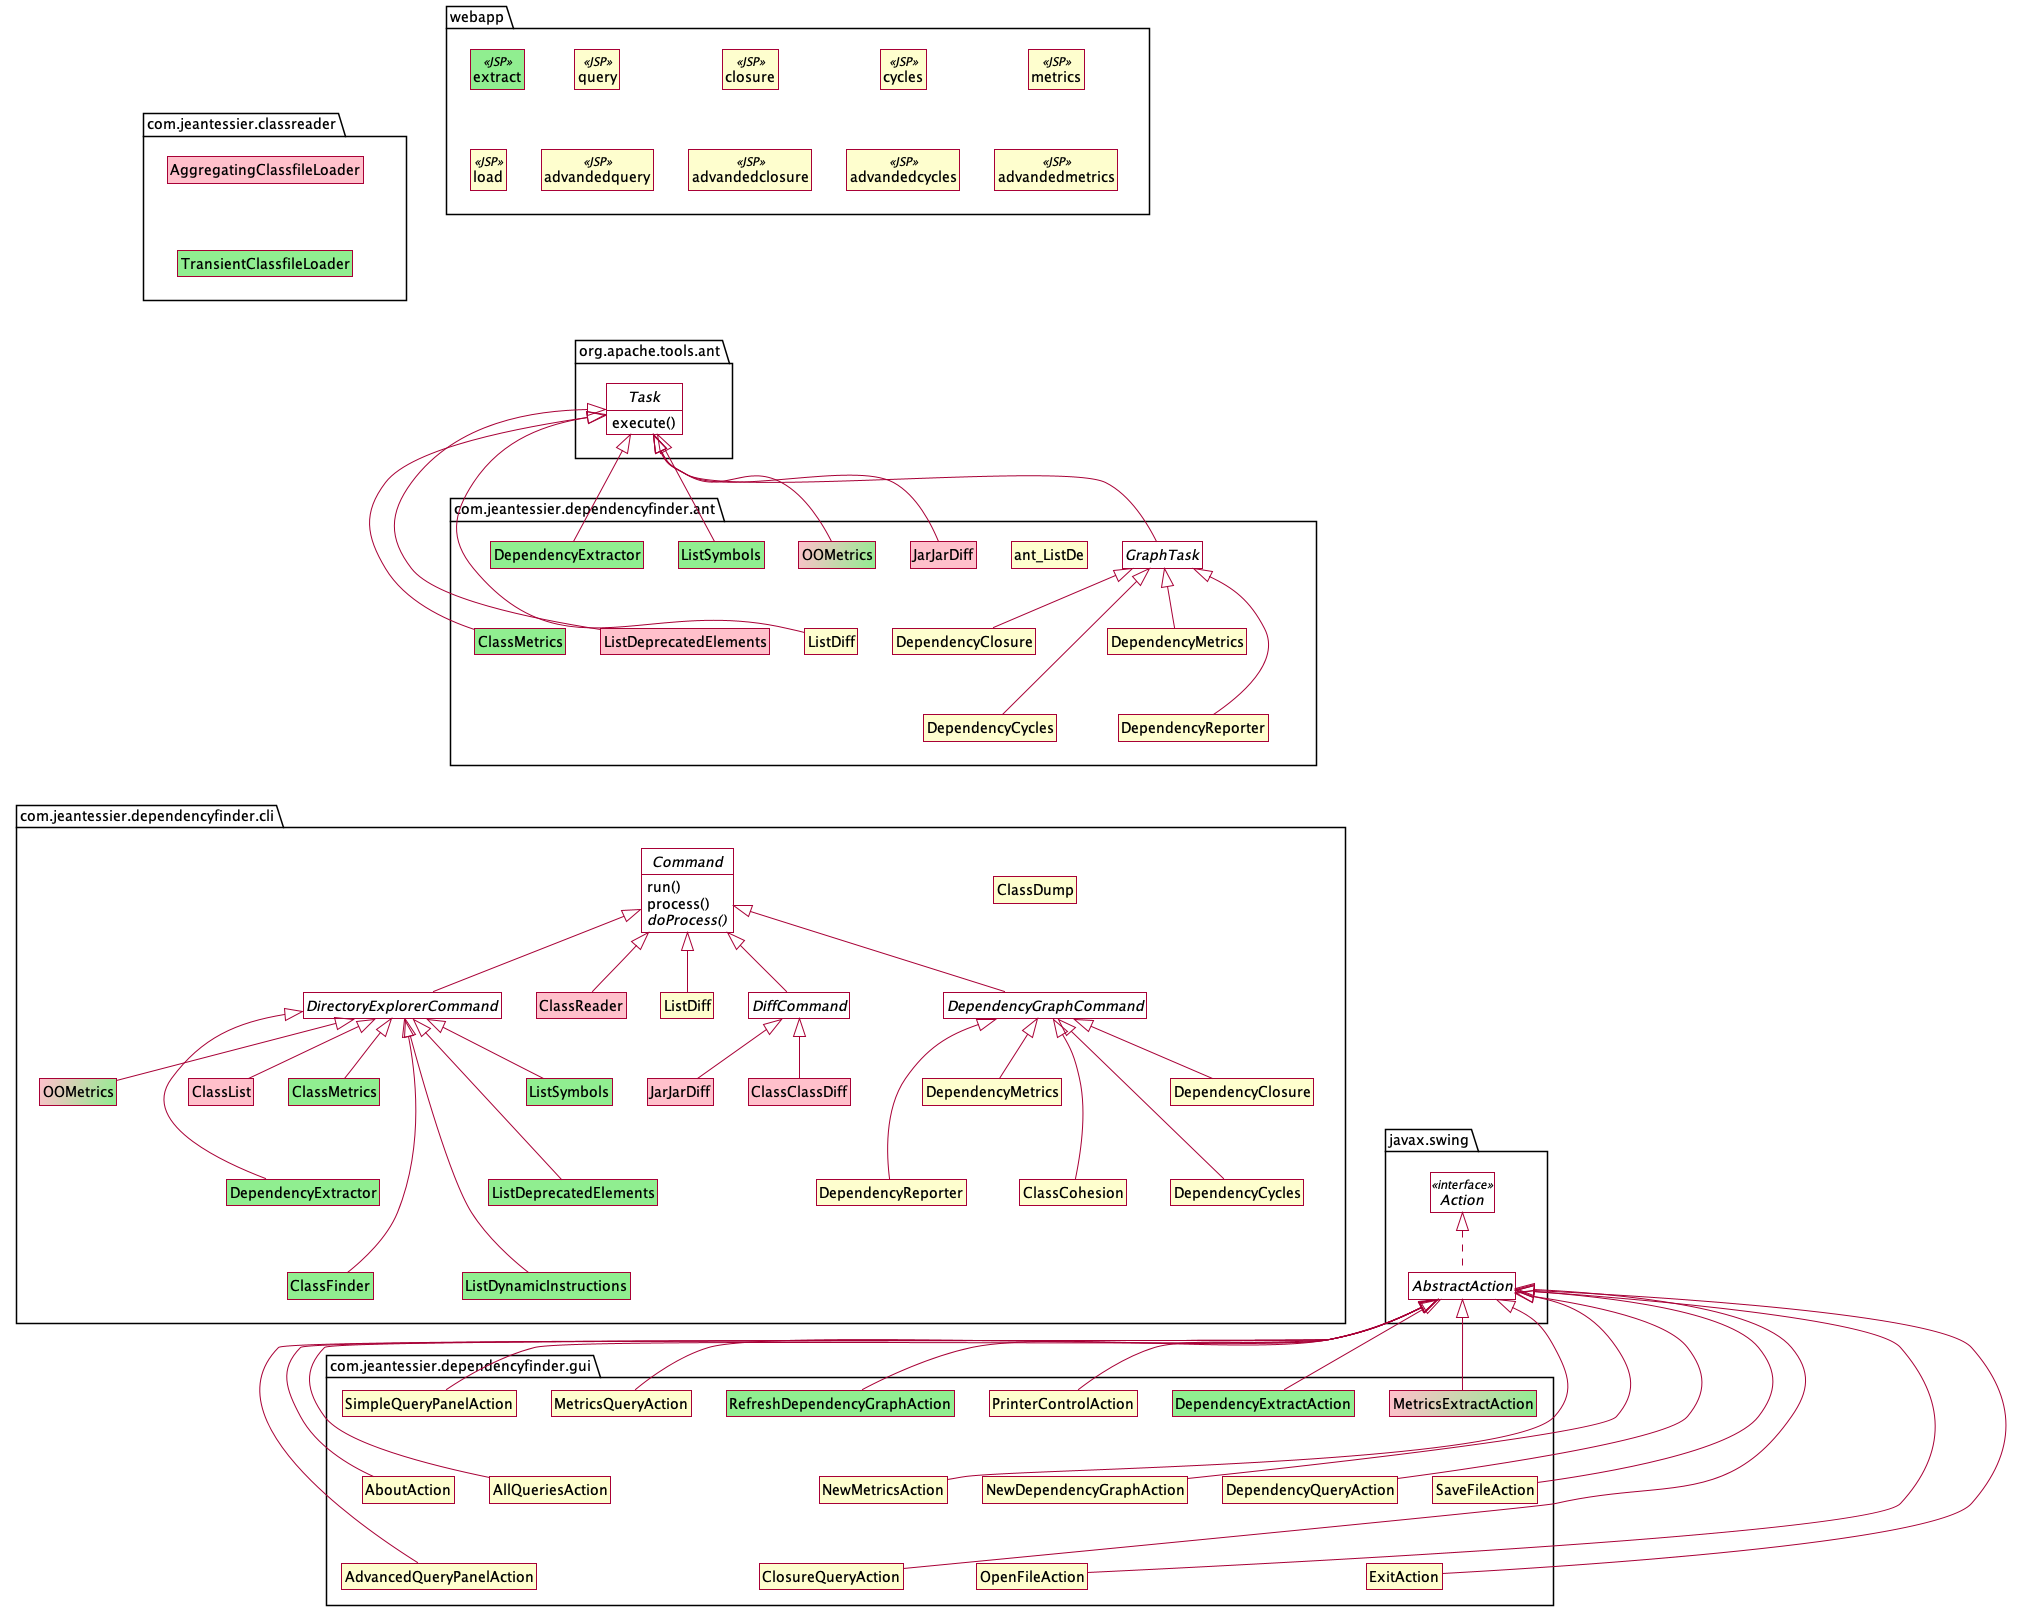

The diagram above was rendered by PlantUML. Its source (embedded in the PNG):
@startuml

skin rose
skinparam style strictuml
skinparam backgroundColor transparent

set separator none
hide empty members

package com.jeantessier.classreader {

    class AggregatingClassfileLoader #pink

    class TransientClassfileLoader #lightgreen

    AggregatingClassfileLoader -[hidden]-> TransientClassfileLoader

}

package org.apache.tools.ant {

    abstract Task #transparent {
        execute()
    }

}

package com.jeantessier.dependencyfinder.ant {

    abstract GraphTask #transparent
    Task <|-- GraphTask

    class "ClassMetrics" as ant_ClassMetrics #lightgreen
    Task <|-- ant_ClassMetrics

    class "DependencyClosure" as ant_DependencyClosure
    GraphTask <|-- ant_DependencyClosure

    class "DependencyCycles" as ant_DependencyCycles
    GraphTask <|-- ant_DependencyCycles

    class "DependencyExtractor" as ant_DependencyExtractor #lightgreen
    Task <|-- ant_DependencyExtractor

    class "DependencyMetrics" as ant_DependencyMetrics
    GraphTask <|-- ant_DependencyMetrics

    class "DependencyReporter" as ant_DependencyReporter
    GraphTask <|-- ant_DependencyReporter

    class "JarJarDiff" as ant_JarJarDiff #pink
    Task <|-- ant_JarJarDiff

    class "ListDeprecatedElements" as ant_ListDeprecatedElements #pink
    Task <|-- ant_ListDeprecatedElements

    class "ListDiff" as ant_ListDiff
    Task <|-- ant_ListDiff

    class "ListSymbols" as ant_ListSymbols #lightgreen
    Task <|-- ant_ListSymbols

    class "OOMetrics" as ant_OOMetrics #pink/lightgreen
    Task <|-- ant_OOMetrics

    ant_DependencyClosure -[hidden]-> ant_DependencyCycles
    ant_DependencyMetrics -[hidden]-> ant_DependencyReporter
    ant_JarJarDiff -[hidden]-> ant_ListDeprecatedElements
    ant_DependencyExtractor -[hidden]-> ant_ClassMetrics
    ant_ListDe -[hidden]-> ant_ListDiff

}

package com.jeantessier.dependencyfinder.cli {

    abstract Command #transparent {
        run()
        process()
        {abstract} doProcess()
    }

    abstract DiffCommand #transparent
    Command <|-- DiffCommand

    abstract DependencyGraphCommand #transparent
    Command <|-- DependencyGraphCommand

    abstract DirectoryExplorerCommand #transparent
    Command <|-- DirectoryExplorerCommand

    class "ClassClassDiff" as cli_ClassClassDiff #pink
    DiffCommand <|-- cli_ClassClassDiff

    class "ClassCohesion" as cli_ClassCohesion
    DependencyGraphCommand <|-- cli_ClassCohesion

    class "ClassDump" as cli_ClassDump

    class "ClassFinder" as cli_ClassFinder #lightgreen
    DirectoryExplorerCommand <|-- cli_ClassFinder

    class "ClassList" as cli_ClassList #pink
    DirectoryExplorerCommand <|-- cli_ClassList

    class "ClassMetrics" as cli_ClassMetrics #lightgreen
    DirectoryExplorerCommand <|-- cli_ClassMetrics

    class "ClassReader" as cli_ClassReader #pink
    Command <|-- cli_ClassReader

    class "DependencyClosure" as cli_DependencyClosure
    DependencyGraphCommand <|-- cli_DependencyClosure

    class "DependencyCycles" as cli_DependencyCycles
    DependencyGraphCommand <|-- cli_DependencyCycles

    class "DependencyExtractor" as cli_DependencyExtractor #lightgreen
    DirectoryExplorerCommand <|-- cli_DependencyExtractor

    class "DependencyMetrics" as cli_DependencyMetrics
    DependencyGraphCommand <|-- cli_DependencyMetrics

    class "DependencyReporter" as cli_DependencyReporter
    DependencyGraphCommand <|-- cli_DependencyReporter

    class "JarJarDiff" as cli_JarJarDiff #pink
    DiffCommand <|-- cli_JarJarDiff

    class "ListDeprecatedElements" as cli_ListDeprecatedElements #lightgreen
    DirectoryExplorerCommand <|-- cli_ListDeprecatedElements

    class "ListDiff" as cli_ListDiff
    Command <|-- cli_ListDiff

    class "ListDynamicInstructions" as cli_ListDynamicInstructions #lightgreen
    DirectoryExplorerCommand <|-- cli_ListDynamicInstructions

    class "ListSymbols" as cli_ListSymbols #lightgreen
    DirectoryExplorerCommand <|-- cli_ListSymbols

    class "OOMetrics" as cli_OOMetrics #pink/lightgreen
    DirectoryExplorerCommand <|-- cli_OOMetrics

    cli_DependencyClosure -[hidden]-> cli_DependencyCycles
    cli_DependencyMetrics -[hidden]-> cli_DependencyReporter
    cli_DependencyMetrics -[hidden]-> cli_ClassCohesion
    cli_ClassMetrics -[hidden]-> cli_DependencyExtractor
    cli_ListDeprecatedElements -[hidden]-> cli_ListDynamicInstructions
    cli_DependencyExtractor -[hidden]-> cli_ClassFinder
    cli_ListSymbols -[hidden]-> cli_ListDeprecatedElements

}

package javax.swing {

    interface Action <<interface>> #transparent

    abstract AbstractAction #transparent
    Action <|.. AbstractAction

}

package com.jeantessier.dependencyfinder.gui {

    class AboutAction
    AbstractAction <|-- AboutAction

    class AdvancedQueryPanelAction
    AbstractAction <|-- AdvancedQueryPanelAction

    class AllQueriesAction
    AbstractAction <|-- AllQueriesAction

    class ClosureQueryAction
    AbstractAction <|-- ClosureQueryAction

    class DependencyExtractAction #lightgreen
    AbstractAction <|-- DependencyExtractAction

    class DependencyQueryAction
    AbstractAction <|-- DependencyQueryAction

    class ExitAction
    AbstractAction <|-- ExitAction

    class MetricsExtractAction #pink/lightgreen
    AbstractAction <|-- MetricsExtractAction

    class MetricsQueryAction
    AbstractAction <|-- MetricsQueryAction

    class NewDependencyGraphAction
    AbstractAction <|-- NewDependencyGraphAction

    class NewMetricsAction
    AbstractAction <|-- NewMetricsAction

    class OpenFileAction
    AbstractAction <|-- OpenFileAction

    class PrinterControlAction
    AbstractAction <|-- PrinterControlAction

    class RefreshDependencyGraphAction #lightgreen
    AbstractAction <|-- RefreshDependencyGraphAction

    class SaveFileAction
    AbstractAction <|-- SaveFileAction

    class SimpleQueryPanelAction
    AbstractAction <|-- SimpleQueryPanelAction

    AboutAction -[hidden]-> AdvancedQueryPanelAction
    AllQueriesAction -[hidden]-> ClosureQueryAction
    DependencyQueryAction -[hidden]-> ExitAction
    MetricsQueryAction -[hidden]-> NewDependencyGraphAction
    NewMetricsAction -[hidden]-> OpenFileAction
    PrinterControlAction -[hidden]-> SaveFileAction
    SimpleQueryPanelAction -[hidden]-> AboutAction
    SimpleQueryPanelAction -[hidden]-> AllQueriesAction
    MetricsQueryAction -[hidden]-> DependencyQueryAction
    MetricsQueryAction -[hidden]-> NewMetricsAction

}

package webapp {

    class extract <<JSP>> #lightgreen
    class load <<JSP>>
    extract -[hidden]-> load

    class query <<JSP>>
    class advandedquery <<JSP>>
    query -[hidden]-> advandedquery

    class closure <<JSP>>
    class advandedclosure <<JSP>>
    closure -[hidden]-> advandedclosure

    class cycles <<JSP>>
    class advandedcycles <<JSP>>
    cycles -[hidden]-> advandedcycles

    class metrics <<JSP>>
    class advandedmetrics <<JSP>>
    metrics -[hidden]-> advandedmetrics

}

com.jeantessier.classreader --[hidden]-> org.apache.tools.ant
webapp --[hidden]--> org.apache.tools.ant
com.jeantessier.dependencyfinder.ant --[hidden]--> com.jeantessier.dependencyfinder.cli
com.jeantessier.dependencyfinder.cli --[hidden]--> javax.swing

@enduml